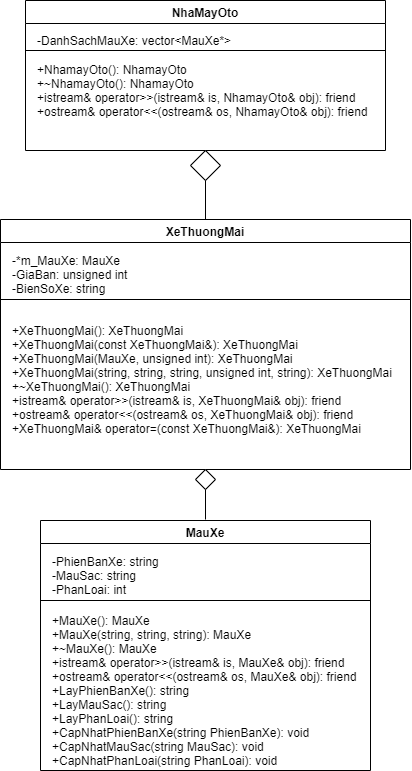

The diagram above was exported from draw.io. Its source (the exported page's mxGraphModel, read from the mxfile embedded in the PNG):
<mxGraphModel dx="1068" dy="521" grid="1" gridSize="10" guides="1" tooltips="1" connect="1" arrows="1" fold="1" page="1" pageScale="1" pageWidth="850" pageHeight="1100" math="0" shadow="0">
  <root>
    <mxCell id="0" />
    <mxCell id="1" parent="0" />
    <mxCell id="1wS9zdGdALQw-L4k5-Ee-1" value="MauXe" style="swimlane;" vertex="1" parent="1">
      <mxGeometry x="235" y="550" width="330" height="250" as="geometry" />
    </mxCell>
    <mxCell id="1wS9zdGdALQw-L4k5-Ee-3" value="-PhienBanXe: string&lt;br&gt;-MauSac: string&lt;br&gt;-PhanLoai: int" style="text;html=1;resizable=0;autosize=1;align=left;verticalAlign=middle;points=[];fillColor=none;strokeColor=none;rounded=0;" vertex="1" parent="1wS9zdGdALQw-L4k5-Ee-1">
      <mxGeometry x="10" y="30" width="120" height="50" as="geometry" />
    </mxCell>
    <mxCell id="1wS9zdGdALQw-L4k5-Ee-4" value="" style="endArrow=none;html=1;rounded=0;" edge="1" parent="1wS9zdGdALQw-L4k5-Ee-1">
      <mxGeometry width="50" height="50" relative="1" as="geometry">
        <mxPoint y="80" as="sourcePoint" />
        <mxPoint x="330" y="80" as="targetPoint" />
      </mxGeometry>
    </mxCell>
    <mxCell id="1wS9zdGdALQw-L4k5-Ee-5" value="+MauXe(): MauXe&lt;br&gt;+MauXe(string, string, string): MauXe&lt;br&gt;+~MauXe(): MauXe&lt;br&gt;+istream&amp;amp; operator&amp;gt;&amp;gt;(istream&amp;amp; is, MauXe&amp;amp; obj): friend&lt;br&gt;+ostream&amp;amp; operator&amp;lt;&amp;lt;(ostream&amp;amp; os, MauXe&amp;amp; obj): friend&lt;br&gt;+&lt;span&gt;LayPhienBanXe(): string&lt;/span&gt;&lt;div&gt;+LayMauSac(): string&lt;/div&gt;&lt;div&gt;&lt;span&gt;+LayPhanLoai(): string&lt;/span&gt;&lt;/div&gt;&lt;div&gt;&lt;span&gt;+&lt;/span&gt;&lt;span&gt;CapNhatPhienBanXe(string PhienBanXe): void&lt;/span&gt;&lt;/div&gt;&lt;div&gt;&lt;span&gt;&#09;&lt;/span&gt;+CapNhatMauSac(string MauSac): void&lt;/div&gt;&lt;div&gt;&lt;span&gt;&#09;&lt;/span&gt;+CapNhatPhanLoai(string PhanLoai): void&lt;/div&gt;" style="text;html=1;resizable=0;autosize=1;align=left;verticalAlign=middle;points=[];fillColor=none;strokeColor=none;rounded=0;" vertex="1" parent="1wS9zdGdALQw-L4k5-Ee-1">
      <mxGeometry x="10" y="90" width="320" height="160" as="geometry" />
    </mxCell>
    <mxCell id="1wS9zdGdALQw-L4k5-Ee-6" value="XeThuongMai" style="swimlane;" vertex="1" parent="1">
      <mxGeometry x="195" y="249" width="410" height="250" as="geometry" />
    </mxCell>
    <mxCell id="1wS9zdGdALQw-L4k5-Ee-7" value="-*&lt;span&gt;m_MauXe: MauXe&lt;/span&gt;&lt;div&gt;-GiaBan: unsigned int&lt;/div&gt;&lt;div&gt;&lt;span&gt;&#09;&lt;/span&gt;-BienSoXe: string&lt;/div&gt;" style="text;html=1;resizable=0;autosize=1;align=left;verticalAlign=middle;points=[];fillColor=none;strokeColor=none;rounded=0;" vertex="1" parent="1wS9zdGdALQw-L4k5-Ee-6">
      <mxGeometry x="10" y="30" width="130" height="50" as="geometry" />
    </mxCell>
    <mxCell id="1wS9zdGdALQw-L4k5-Ee-8" value="" style="endArrow=none;html=1;rounded=0;" edge="1" parent="1wS9zdGdALQw-L4k5-Ee-6">
      <mxGeometry width="50" height="50" relative="1" as="geometry">
        <mxPoint y="80" as="sourcePoint" />
        <mxPoint x="410" y="80" as="targetPoint" />
      </mxGeometry>
    </mxCell>
    <mxCell id="1wS9zdGdALQw-L4k5-Ee-9" value="+XeThuongMai(): XeThuongMai&lt;br&gt;+XeThuongMai(const XeThuongMai&amp;amp;): XeThuongMai&lt;br&gt;+XeThuongMai(MauXe, unsigned int): XeThuongMai&lt;br&gt;+XeThuongMai(string, string, string, unsigned int, string): XeThuongMai&lt;br&gt;+~XeThuongMai(): XeThuongMai&lt;br&gt;+istream&amp;amp; operator&amp;gt;&amp;gt;(istream&amp;amp; is, XeThuongMai&amp;amp; obj): friend&lt;br&gt;+ostream&amp;amp; operator&amp;lt;&amp;lt;(ostream&amp;amp; os, XeThuongMai&amp;amp; obj): friend&lt;br&gt;+XeThuongMai&amp;amp; operator=(const XeThuongMai&amp;amp;): XeThuongMai" style="text;html=1;resizable=0;autosize=1;align=left;verticalAlign=middle;points=[];fillColor=none;strokeColor=none;rounded=0;" vertex="1" parent="1wS9zdGdALQw-L4k5-Ee-6">
      <mxGeometry x="10" y="100" width="400" height="120" as="geometry" />
    </mxCell>
    <mxCell id="1wS9zdGdALQw-L4k5-Ee-10" value="NhaMayOto" style="swimlane;" vertex="1" parent="1">
      <mxGeometry x="220" y="30" width="360" height="150" as="geometry" />
    </mxCell>
    <mxCell id="1wS9zdGdALQw-L4k5-Ee-11" value="-DanhSachMauXe:&amp;nbsp;vector&amp;lt;MauXe*&amp;gt;" style="text;html=1;resizable=0;autosize=1;align=left;verticalAlign=middle;points=[];fillColor=none;strokeColor=none;rounded=0;" vertex="1" parent="1wS9zdGdALQw-L4k5-Ee-10">
      <mxGeometry x="10" y="30" width="210" height="20" as="geometry" />
    </mxCell>
    <mxCell id="1wS9zdGdALQw-L4k5-Ee-12" value="" style="endArrow=none;html=1;rounded=0;" edge="1" parent="1wS9zdGdALQw-L4k5-Ee-10">
      <mxGeometry width="50" height="50" relative="1" as="geometry">
        <mxPoint y="50" as="sourcePoint" />
        <mxPoint x="360" y="50" as="targetPoint" />
      </mxGeometry>
    </mxCell>
    <mxCell id="1wS9zdGdALQw-L4k5-Ee-13" value="+NhamayOto(): NhamayOto&lt;br&gt;+~NhamayOto(): NhamayOto&lt;br&gt;+istream&amp;amp; operator&amp;gt;&amp;gt;(istream&amp;amp; is, NhamayOto&amp;amp; obj): friend&lt;br&gt;+ostream&amp;amp; operator&amp;lt;&amp;lt;(ostream&amp;amp; os, NhamayOto&amp;amp; obj): friend" style="text;html=1;resizable=0;autosize=1;align=left;verticalAlign=middle;points=[];fillColor=none;strokeColor=none;rounded=0;" vertex="1" parent="1wS9zdGdALQw-L4k5-Ee-10">
      <mxGeometry x="10" y="60" width="350" height="60" as="geometry" />
    </mxCell>
    <mxCell id="1wS9zdGdALQw-L4k5-Ee-22" value="" style="endArrow=none;html=1;rounded=0;entryX=0.5;entryY=1;entryDx=0;entryDy=0;startArrow=none;" edge="1" parent="1wS9zdGdALQw-L4k5-Ee-10" target="1wS9zdGdALQw-L4k5-Ee-10">
      <mxGeometry width="50" height="50" relative="1" as="geometry">
        <mxPoint x="180" y="150" as="sourcePoint" />
        <mxPoint x="230" y="120" as="targetPoint" />
      </mxGeometry>
    </mxCell>
    <mxCell id="1wS9zdGdALQw-L4k5-Ee-14" value="" style="endArrow=none;html=1;rounded=0;entryX=0.5;entryY=1;entryDx=0;entryDy=0;startArrow=none;" edge="1" parent="1" source="1wS9zdGdALQw-L4k5-Ee-15" target="1wS9zdGdALQw-L4k5-Ee-6">
      <mxGeometry width="50" height="50" relative="1" as="geometry">
        <mxPoint x="400" y="549" as="sourcePoint" />
        <mxPoint x="450" y="499" as="targetPoint" />
      </mxGeometry>
    </mxCell>
    <mxCell id="1wS9zdGdALQw-L4k5-Ee-15" value="" style="rhombus;whiteSpace=wrap;html=1;align=left;" vertex="1" parent="1">
      <mxGeometry x="390" y="499" width="20" height="20" as="geometry" />
    </mxCell>
    <mxCell id="1wS9zdGdALQw-L4k5-Ee-16" value="" style="endArrow=none;html=1;rounded=0;entryX=0.5;entryY=1;entryDx=0;entryDy=0;" edge="1" parent="1" target="1wS9zdGdALQw-L4k5-Ee-15">
      <mxGeometry width="50" height="50" relative="1" as="geometry">
        <mxPoint x="400" y="549" as="sourcePoint" />
        <mxPoint x="400" y="499" as="targetPoint" />
      </mxGeometry>
    </mxCell>
    <mxCell id="1wS9zdGdALQw-L4k5-Ee-28" value="" style="rhombus;whiteSpace=wrap;html=1;align=left;" vertex="1" parent="1">
      <mxGeometry x="385" y="180" width="30" height="30" as="geometry" />
    </mxCell>
    <mxCell id="1wS9zdGdALQw-L4k5-Ee-24" value="" style="endArrow=none;html=1;rounded=0;entryX=0.5;entryY=1;entryDx=0;entryDy=0;exitX=0.5;exitY=0;exitDx=0;exitDy=0;" edge="1" parent="1" source="1wS9zdGdALQw-L4k5-Ee-6" target="1wS9zdGdALQw-L4k5-Ee-28">
      <mxGeometry width="50" height="50" relative="1" as="geometry">
        <mxPoint x="620" y="280" as="sourcePoint" />
        <mxPoint x="400" y="180" as="targetPoint" />
      </mxGeometry>
    </mxCell>
  </root>
</mxGraphModel>